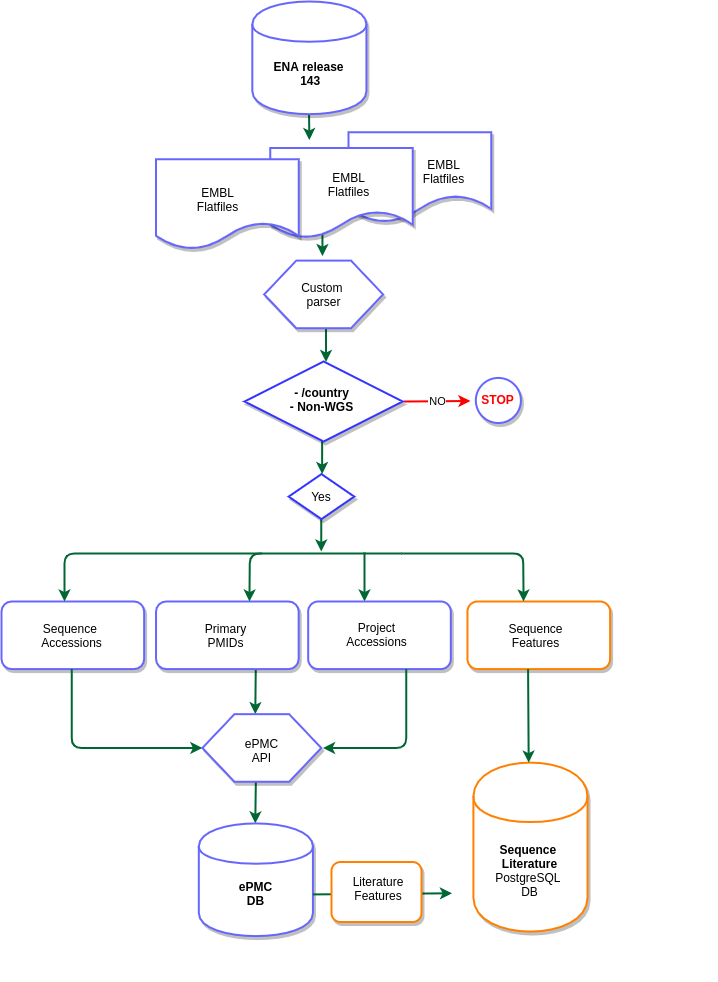

The diagram above was exported from draw.io. Its source (the exported page's mxGraphModel, read from the mxfile embedded in the PNG):
<mxGraphModel dx="1402" dy="1023" grid="1" gridSize="10" guides="1" tooltips="1" connect="1" arrows="1" fold="1" page="1" pageScale="1" pageWidth="827" pageHeight="1169" math="0" shadow="0">
  <root>
    <mxCell id="WIyWlLk6GJQsqaUBKTNV-0" />
    <mxCell id="WIyWlLk6GJQsqaUBKTNV-1" parent="WIyWlLk6GJQsqaUBKTNV-0" />
    <mxCell id="ajH5z9c-0tIDl2pQvcA1-84" value="" style="group" vertex="1" connectable="0" parent="WIyWlLk6GJQsqaUBKTNV-1">
      <mxGeometry x="100" y="120" width="715.5200000000001" height="890" as="geometry" />
    </mxCell>
    <mxCell id="ajH5z9c-0tIDl2pQvcA1-94" value="" style="group" vertex="1" connectable="0" parent="ajH5z9c-0tIDl2pQvcA1-84">
      <mxGeometry y="-90" width="608.6037735849058" height="934.598607594937" as="geometry" />
    </mxCell>
    <mxCell id="ajH5z9c-0tIDl2pQvcA1-93" value="" style="endArrow=classic;html=1;strokeWidth=2;strokeColor=#006633;" edge="1" parent="ajH5z9c-0tIDl2pQvcA1-94">
      <mxGeometry width="50" height="50" relative="1" as="geometry">
        <mxPoint x="319.75" y="490" as="sourcePoint" />
        <mxPoint x="319.75" y="550" as="targetPoint" />
      </mxGeometry>
    </mxCell>
    <mxCell id="ajH5z9c-0tIDl2pQvcA1-90" value="" style="rhombus;whiteSpace=wrap;html=1;strokeColor=#3333FF;strokeWidth=2;shadow=1;" vertex="1" parent="ajH5z9c-0tIDl2pQvcA1-94">
      <mxGeometry x="287.21" y="472.59999999999997" width="65.52" height="45" as="geometry" />
    </mxCell>
    <mxCell id="ajH5z9c-0tIDl2pQvcA1-91" value="" style="endArrow=classic;html=1;strokeWidth=2;strokeColor=#006633;" edge="1" parent="ajH5z9c-0tIDl2pQvcA1-94">
      <mxGeometry width="50" height="50" relative="1" as="geometry">
        <mxPoint x="320.6271698113208" y="427.5345569620255" as="sourcePoint" />
        <mxPoint x="320.6271698113208" y="472.59784810126587" as="targetPoint" />
      </mxGeometry>
    </mxCell>
    <mxCell id="ajH5z9c-0tIDl2pQvcA1-75" value="NO" style="endArrow=classic;html=1;strokeColor=#FF0000;strokeWidth=2;" edge="1" parent="ajH5z9c-0tIDl2pQvcA1-94">
      <mxGeometry relative="1" as="geometry">
        <mxPoint x="402.3618867924529" y="400.0312658227848" as="sourcePoint" />
        <mxPoint x="468.9279245283019" y="399.4679746835443" as="targetPoint" />
      </mxGeometry>
    </mxCell>
    <mxCell id="ajH5z9c-0tIDl2pQvcA1-76" value="NO" style="edgeLabel;resizable=0;html=1;align=center;verticalAlign=middle;" connectable="0" vertex="1" parent="ajH5z9c-0tIDl2pQvcA1-75">
      <mxGeometry relative="1" as="geometry" />
    </mxCell>
    <mxCell id="ajH5z9c-0tIDl2pQvcA1-63" value="" style="endArrow=classic;html=1;strokeColor=#006633;strokeWidth=2;" edge="1" parent="ajH5z9c-0tIDl2pQvcA1-94">
      <mxGeometry width="50" height="50" relative="1" as="geometry">
        <mxPoint x="324.50716981132075" y="315.44303797468365" as="sourcePoint" />
        <mxPoint x="324.50716981132075" y="360.50632911392415" as="targetPoint" />
      </mxGeometry>
    </mxCell>
    <mxCell id="ajH5z9c-0tIDl2pQvcA1-64" value="" style="endArrow=classic;html=1;strokeColor=#006633;strokeWidth=2;" edge="1" parent="ajH5z9c-0tIDl2pQvcA1-94">
      <mxGeometry width="50" height="50" relative="1" as="geometry">
        <mxPoint x="320.9411320754717" y="187.0126582278481" as="sourcePoint" />
        <mxPoint x="320.9411320754717" y="254.60759493670892" as="targetPoint" />
      </mxGeometry>
    </mxCell>
    <mxCell id="ajH5z9c-0tIDl2pQvcA1-68" value="" style="endArrow=classic;html=1;strokeColor=#006633;strokeWidth=2;" edge="1" parent="ajH5z9c-0tIDl2pQvcA1-94">
      <mxGeometry width="50" height="50" relative="1" as="geometry">
        <mxPoint x="307.271320754717" y="90.12658227848104" as="sourcePoint" />
        <mxPoint x="307.86566037735844" y="138.5696202531646" as="targetPoint" />
      </mxGeometry>
    </mxCell>
    <mxCell id="ajH5z9c-0tIDl2pQvcA1-62" value="" style="endArrow=classic;html=1;strokeWidth=2;strokeColor=#006633;" edge="1" parent="ajH5z9c-0tIDl2pQvcA1-94">
      <mxGeometry width="50" height="50" relative="1" as="geometry">
        <mxPoint x="363" y="551" as="sourcePoint" />
        <mxPoint x="363" y="600" as="targetPoint" />
      </mxGeometry>
    </mxCell>
    <mxCell id="ajH5z9c-0tIDl2pQvcA1-53" value="" style="endArrow=classic;html=1;strokeColor=#006633;strokeWidth=2;" edge="1" parent="ajH5z9c-0tIDl2pQvcA1-94">
      <mxGeometry width="50" height="50" relative="1" as="geometry">
        <mxPoint x="254.37735849056608" y="776.8770886075949" as="sourcePoint" />
        <mxPoint x="253.78301886792454" y="821.9403797468357" as="targetPoint" />
      </mxGeometry>
    </mxCell>
    <mxCell id="ajH5z9c-0tIDl2pQvcA1-52" value="" style="endArrow=classic;html=1;strokeColor=#006633;strokeWidth=2;" edge="1" parent="ajH5z9c-0tIDl2pQvcA1-94">
      <mxGeometry width="50" height="50" relative="1" as="geometry">
        <mxPoint x="254.37735849056608" y="656.3327848101267" as="sourcePoint" />
        <mxPoint x="253.78301886792454" y="712.6618987341773" as="targetPoint" />
      </mxGeometry>
    </mxCell>
    <mxCell id="ajH5z9c-0tIDl2pQvcA1-0" value="" style="shape=cylinder;whiteSpace=wrap;html=1;boundedLbl=1;backgroundOutline=1;strokeColor=#6666FF;strokeWidth=2;shadow=1;" vertex="1" parent="ajH5z9c-0tIDl2pQvcA1-94">
      <mxGeometry x="250.8090566037736" width="114.11320754716982" height="112.65822784810129" as="geometry" />
    </mxCell>
    <mxCell id="ajH5z9c-0tIDl2pQvcA1-1" value="&lt;b&gt;ENA release&lt;br&gt;&amp;nbsp;143&lt;/b&gt;" style="text;html=1;strokeColor=none;fillColor=none;align=center;verticalAlign=middle;whiteSpace=wrap;rounded=0;" vertex="1" parent="ajH5z9c-0tIDl2pQvcA1-94">
      <mxGeometry x="254.37509433962273" y="55.443037974683556" width="106.9811320754717" height="33.797468354430386" as="geometry" />
    </mxCell>
    <mxCell id="ajH5z9c-0tIDl2pQvcA1-2" value="" style="shape=document;whiteSpace=wrap;html=1;boundedLbl=1;strokeColor=#6666FF;strokeWidth=2;shadow=1;" vertex="1" parent="ajH5z9c-0tIDl2pQvcA1-94">
      <mxGeometry x="347.0920754716981" y="130.6835443037975" width="142.64150943396228" height="90.12658227848104" as="geometry" />
    </mxCell>
    <mxCell id="ajH5z9c-0tIDl2pQvcA1-3" value="" style="shape=document;whiteSpace=wrap;html=1;boundedLbl=1;strokeColor=#6666FF;strokeWidth=2;shadow=1;" vertex="1" parent="ajH5z9c-0tIDl2pQvcA1-94">
      <mxGeometry x="268.6392452830189" y="146.45569620253167" width="142.64150943396228" height="90.12658227848104" as="geometry" />
    </mxCell>
    <mxCell id="ajH5z9c-0tIDl2pQvcA1-4" value="" style="shape=document;whiteSpace=wrap;html=1;boundedLbl=1;strokeColor=#6666FF;strokeWidth=2;shadow=1;" vertex="1" parent="ajH5z9c-0tIDl2pQvcA1-94">
      <mxGeometry x="154.52603773584906" y="157.7215189873418" width="142.64150943396228" height="90.12658227848104" as="geometry" />
    </mxCell>
    <mxCell id="ajH5z9c-0tIDl2pQvcA1-8" value="EMBL&lt;br&gt;Flatfiles" style="text;html=1;strokeColor=none;fillColor=none;align=center;verticalAlign=middle;whiteSpace=wrap;rounded=0;" vertex="1" parent="ajH5z9c-0tIDl2pQvcA1-94">
      <mxGeometry x="388.6958490566038" y="153.21518987341776" width="106.9811320754717" height="33.797468354430386" as="geometry" />
    </mxCell>
    <mxCell id="ajH5z9c-0tIDl2pQvcA1-9" value="EMBL&lt;br&gt;Flatfiles" style="text;html=1;strokeColor=none;fillColor=none;align=center;verticalAlign=middle;whiteSpace=wrap;rounded=0;" vertex="1" parent="ajH5z9c-0tIDl2pQvcA1-94">
      <mxGeometry x="293.60150943396224" y="165.60759493670892" width="106.9811320754717" height="33.797468354430386" as="geometry" />
    </mxCell>
    <mxCell id="ajH5z9c-0tIDl2pQvcA1-10" value="EMBL&lt;br&gt;Flatfiles" style="text;html=1;strokeColor=none;fillColor=none;align=center;verticalAlign=middle;whiteSpace=wrap;rounded=0;" vertex="1" parent="ajH5z9c-0tIDl2pQvcA1-94">
      <mxGeometry x="162.84679245283024" y="181.37974683544306" width="106.9811320754717" height="33.797468354430386" as="geometry" />
    </mxCell>
    <mxCell id="ajH5z9c-0tIDl2pQvcA1-11" value="" style="verticalLabelPosition=bottom;verticalAlign=top;html=1;shape=hexagon;perimeter=hexagonPerimeter2;arcSize=6;size=0.27;strokeColor=#6666FF;strokeWidth=2;shadow=1;" vertex="1" parent="ajH5z9c-0tIDl2pQvcA1-94">
      <mxGeometry x="262.6958490566038" y="259.11392405063293" width="118.8679245283019" height="67.59493670886077" as="geometry" />
    </mxCell>
    <mxCell id="ajH5z9c-0tIDl2pQvcA1-12" value="Custom &lt;br&gt;parser" style="text;html=1;strokeColor=none;fillColor=none;align=center;verticalAlign=middle;whiteSpace=wrap;rounded=0;" vertex="1" parent="ajH5z9c-0tIDl2pQvcA1-94">
      <mxGeometry x="268.6392452830189" y="276.01265822784814" width="106.9811320754717" height="33.797468354430386" as="geometry" />
    </mxCell>
    <mxCell id="ajH5z9c-0tIDl2pQvcA1-15" value="" style="rhombus;whiteSpace=wrap;html=1;strokeColor=#3333FF;strokeWidth=2;shadow=1;" vertex="1" parent="ajH5z9c-0tIDl2pQvcA1-94">
      <mxGeometry x="243.08" y="360" width="158.09" height="80" as="geometry" />
    </mxCell>
    <mxCell id="ajH5z9c-0tIDl2pQvcA1-16" value="&lt;b&gt;- /country&lt;br&gt;- Non-WGS&lt;/b&gt;" style="text;html=1;strokeColor=none;fillColor=none;align=center;verticalAlign=middle;whiteSpace=wrap;rounded=0;" vertex="1" parent="ajH5z9c-0tIDl2pQvcA1-94">
      <mxGeometry x="266.6379245283019" y="381.06962025316466" width="106.9811320754717" height="33.797468354430386" as="geometry" />
    </mxCell>
    <mxCell id="ajH5z9c-0tIDl2pQvcA1-17" value="" style="ellipse;whiteSpace=wrap;html=1;aspect=fixed;strokeColor=#6666FF;strokeWidth=2;shadow=1;" vertex="1" parent="ajH5z9c-0tIDl2pQvcA1-94">
      <mxGeometry x="474.328679245283" y="376.43962025316466" width="45.06329113924052" height="45.06329113924052" as="geometry" />
    </mxCell>
    <mxCell id="ajH5z9c-0tIDl2pQvcA1-18" value="&lt;font color=&quot;#ff0000&quot;&gt;&lt;b&gt;STOP&lt;/b&gt;&lt;/font&gt;" style="text;html=1;strokeColor=none;fillColor=none;align=center;verticalAlign=middle;whiteSpace=wrap;rounded=0;" vertex="1" parent="ajH5z9c-0tIDl2pQvcA1-94">
      <mxGeometry x="455.2584905660378" y="387.0654430379748" width="83.20754716981132" height="22.53164556962026" as="geometry" />
    </mxCell>
    <mxCell id="ajH5z9c-0tIDl2pQvcA1-19" value="" style="rounded=1;whiteSpace=wrap;html=1;strokeColor=#6666FF;strokeWidth=2;shadow=1;" vertex="1" parent="ajH5z9c-0tIDl2pQvcA1-94">
      <mxGeometry y="600.0036708860761" width="142.64150943396228" height="67.59493670886077" as="geometry" />
    </mxCell>
    <mxCell id="ajH5z9c-0tIDl2pQvcA1-20" value="" style="rounded=1;whiteSpace=wrap;html=1;strokeWidth=2;strokeColor=#6666FF;shadow=1;" vertex="1" parent="ajH5z9c-0tIDl2pQvcA1-94">
      <mxGeometry x="154.52830188679246" y="600.0036708860761" width="142.64150943396228" height="67.59493670886077" as="geometry" />
    </mxCell>
    <mxCell id="ajH5z9c-0tIDl2pQvcA1-21" value="" style="rounded=1;whiteSpace=wrap;html=1;strokeWidth=2;strokeColor=#6666FF;shadow=1;" vertex="1" parent="ajH5z9c-0tIDl2pQvcA1-94">
      <mxGeometry x="306.67924528301893" y="600.0036708860761" width="142.64150943396228" height="67.59493670886077" as="geometry" />
    </mxCell>
    <mxCell id="ajH5z9c-0tIDl2pQvcA1-22" value="" style="rounded=1;whiteSpace=wrap;html=1;strokeWidth=2;strokeColor=#FF8000;shadow=1;" vertex="1" parent="ajH5z9c-0tIDl2pQvcA1-94">
      <mxGeometry x="465.96226415094344" y="600.0036708860761" width="142.64150943396228" height="67.59493670886077" as="geometry" />
    </mxCell>
    <mxCell id="ajH5z9c-0tIDl2pQvcA1-26" value="" style="verticalLabelPosition=bottom;verticalAlign=top;html=1;shape=hexagon;perimeter=hexagonPerimeter2;arcSize=6;size=0.27;strokeWidth=2;strokeColor=#6666FF;shadow=1;" vertex="1" parent="ajH5z9c-0tIDl2pQvcA1-94">
      <mxGeometry x="200.88679245283024" y="712.6618987341773" width="118.8679245283019" height="67.59493670886077" as="geometry" />
    </mxCell>
    <mxCell id="ajH5z9c-0tIDl2pQvcA1-27" value="ePMC&lt;br&gt;API" style="text;html=1;strokeColor=none;fillColor=none;align=center;verticalAlign=middle;whiteSpace=wrap;rounded=0;" vertex="1" parent="ajH5z9c-0tIDl2pQvcA1-94">
      <mxGeometry x="207.4528301886793" y="732.5606329113924" width="106.9811320754717" height="33.797468354430386" as="geometry" />
    </mxCell>
    <mxCell id="ajH5z9c-0tIDl2pQvcA1-30" value="Sequence&amp;nbsp;&lt;br&gt;Accessions" style="text;html=1;strokeColor=none;fillColor=none;align=center;verticalAlign=middle;whiteSpace=wrap;rounded=0;" vertex="1" parent="ajH5z9c-0tIDl2pQvcA1-94">
      <mxGeometry x="16.641509433962266" y="616.9024050632912" width="106.9811320754717" height="33.797468354430386" as="geometry" />
    </mxCell>
    <mxCell id="ajH5z9c-0tIDl2pQvcA1-32" value="Project&lt;br&gt;Accessions" style="text;html=1;strokeColor=none;fillColor=none;align=center;verticalAlign=middle;whiteSpace=wrap;rounded=0;" vertex="1" parent="ajH5z9c-0tIDl2pQvcA1-94">
      <mxGeometry x="322.3207547169812" y="615.9024050632912" width="106.9811320754717" height="33.797468354430386" as="geometry" />
    </mxCell>
    <mxCell id="ajH5z9c-0tIDl2pQvcA1-33" value="Sequence&lt;br&gt;Features" style="text;html=1;strokeColor=none;fillColor=none;align=center;verticalAlign=middle;whiteSpace=wrap;rounded=0;" vertex="1" parent="ajH5z9c-0tIDl2pQvcA1-94">
      <mxGeometry x="481.4150943396227" y="616.9024050632912" width="106.9811320754717" height="33.797468354430386" as="geometry" />
    </mxCell>
    <mxCell id="ajH5z9c-0tIDl2pQvcA1-34" value="" style="shape=cylinder;whiteSpace=wrap;html=1;boundedLbl=1;backgroundOutline=1;strokeColor=#6666FF;strokeWidth=2;shadow=1;" vertex="1" parent="ajH5z9c-0tIDl2pQvcA1-94">
      <mxGeometry x="197.32075471698116" y="821.9403797468357" width="114.11320754716982" height="112.65822784810129" as="geometry" />
    </mxCell>
    <mxCell id="ajH5z9c-0tIDl2pQvcA1-35" value="" style="shape=cylinder;whiteSpace=wrap;html=1;boundedLbl=1;backgroundOutline=1;strokeWidth=2;strokeColor=#FF8000;shadow=1;" vertex="1" parent="ajH5z9c-0tIDl2pQvcA1-94">
      <mxGeometry x="471.9056603773586" y="761.1049367088609" width="114.11320754716982" height="168.9873417721519" as="geometry" />
    </mxCell>
    <mxCell id="ajH5z9c-0tIDl2pQvcA1-37" value="&lt;b&gt;ePMC&lt;br&gt;DB&lt;/b&gt;" style="text;html=1;strokeColor=none;fillColor=none;align=center;verticalAlign=middle;whiteSpace=wrap;rounded=0;" vertex="1" parent="ajH5z9c-0tIDl2pQvcA1-94">
      <mxGeometry x="200.88679245283024" y="875.3834177215191" width="106.9811320754717" height="33.797468354430386" as="geometry" />
    </mxCell>
    <mxCell id="ajH5z9c-0tIDl2pQvcA1-38" value="&lt;b&gt;Sequence &lt;br&gt;Literature&lt;br&gt;&lt;/b&gt;PostgreSQL &lt;br&gt;DB" style="text;html=1;strokeColor=none;fillColor=none;align=center;verticalAlign=middle;whiteSpace=wrap;rounded=0;" vertex="1" parent="ajH5z9c-0tIDl2pQvcA1-94">
      <mxGeometry x="475.4716981132076" y="840.5859493670887" width="106.9811320754717" height="56.329113924050645" as="geometry" />
    </mxCell>
    <mxCell id="ajH5z9c-0tIDl2pQvcA1-48" value="" style="endArrow=classic;html=1;entryX=0;entryY=0.5;entryDx=0;entryDy=0;strokeColor=#006633;strokeWidth=2;" edge="1" parent="ajH5z9c-0tIDl2pQvcA1-94" target="ajH5z9c-0tIDl2pQvcA1-26">
      <mxGeometry width="50" height="50" relative="1" as="geometry">
        <mxPoint x="70.13207547169812" y="667.5986075949369" as="sourcePoint" />
        <mxPoint x="-13.07547169811321" y="735.1935443037975" as="targetPoint" />
        <Array as="points">
          <mxPoint x="70.13207547169812" y="746.4593670886076" />
        </Array>
      </mxGeometry>
    </mxCell>
    <mxCell id="ajH5z9c-0tIDl2pQvcA1-31" value="Primary&lt;br&gt;PMIDs" style="text;html=1;strokeColor=none;fillColor=none;align=center;verticalAlign=middle;whiteSpace=wrap;rounded=0;" vertex="1" parent="ajH5z9c-0tIDl2pQvcA1-94">
      <mxGeometry x="171.16981132075472" y="616.9024050632912" width="106.9811320754717" height="33.797468354430386" as="geometry" />
    </mxCell>
    <mxCell id="ajH5z9c-0tIDl2pQvcA1-54" value="" style="endArrow=classic;html=1;strokeColor=#006633;strokeWidth=2;" edge="1" parent="ajH5z9c-0tIDl2pQvcA1-94">
      <mxGeometry width="50" height="50" relative="1" as="geometry">
        <mxPoint x="311.433962264151" y="892.9150632911394" as="sourcePoint" />
        <mxPoint x="450.5094339622642" y="891.7884810126584" as="targetPoint" />
      </mxGeometry>
    </mxCell>
    <mxCell id="ajH5z9c-0tIDl2pQvcA1-55" value="" style="endArrow=classic;html=1;strokeColor=#006633;strokeWidth=2;" edge="1" parent="ajH5z9c-0tIDl2pQvcA1-94">
      <mxGeometry width="50" height="50" relative="1" as="geometry">
        <mxPoint x="404.74528301886795" y="667.5986075949369" as="sourcePoint" />
        <mxPoint x="321.5377358490566" y="746.4593670886076" as="targetPoint" />
        <Array as="points">
          <mxPoint x="404.74528301886795" y="746.4593670886076" />
        </Array>
      </mxGeometry>
    </mxCell>
    <mxCell id="ajH5z9c-0tIDl2pQvcA1-56" value="" style="endArrow=classic;html=1;strokeColor=#006633;strokeWidth=2;" edge="1" parent="ajH5z9c-0tIDl2pQvcA1-94">
      <mxGeometry width="50" height="50" relative="1" as="geometry">
        <mxPoint x="260" y="552" as="sourcePoint" />
        <mxPoint x="63" y="600" as="targetPoint" />
        <Array as="points">
          <mxPoint x="63" y="552" />
        </Array>
      </mxGeometry>
    </mxCell>
    <mxCell id="ajH5z9c-0tIDl2pQvcA1-57" value="" style="endArrow=classic;html=1;strokeColor=#006633;strokeWidth=2;" edge="1" parent="ajH5z9c-0tIDl2pQvcA1-94">
      <mxGeometry width="50" height="50" relative="1" as="geometry">
        <mxPoint x="400" y="552" as="sourcePoint" />
        <mxPoint x="248" y="600" as="targetPoint" />
        <Array as="points">
          <mxPoint x="248.43396226415095" y="551.8987341772154" />
        </Array>
      </mxGeometry>
    </mxCell>
    <mxCell id="ajH5z9c-0tIDl2pQvcA1-58" value="" style="endArrow=classic;html=1;strokeColor=#006633;strokeWidth=2;" edge="1" parent="ajH5z9c-0tIDl2pQvcA1-94">
      <mxGeometry width="50" height="50" relative="1" as="geometry">
        <mxPoint x="400" y="552" as="sourcePoint" />
        <mxPoint x="522" y="600" as="targetPoint" />
        <Array as="points">
          <mxPoint x="521.8301886792453" y="551.8987341772154" />
        </Array>
      </mxGeometry>
    </mxCell>
    <mxCell id="ajH5z9c-0tIDl2pQvcA1-66" value="" style="endArrow=classic;html=1;strokeColor=#006633;strokeWidth=2;" edge="1" parent="ajH5z9c-0tIDl2pQvcA1-94">
      <mxGeometry width="50" height="50" relative="1" as="geometry">
        <mxPoint x="526.5849056603773" y="667.5986075949369" as="sourcePoint" />
        <mxPoint x="527.1792452830189" y="761.1049367088609" as="targetPoint" />
      </mxGeometry>
    </mxCell>
    <mxCell id="ajH5z9c-0tIDl2pQvcA1-83" value="Yes" style="text;html=1;strokeColor=none;fillColor=none;align=center;verticalAlign=middle;whiteSpace=wrap;rounded=0;shadow=1;" vertex="1" parent="ajH5z9c-0tIDl2pQvcA1-94">
      <mxGeometry x="296.2011320754717" y="483.8362025316456" width="47.547169811320764" height="22.53164556962026" as="geometry" />
    </mxCell>
    <mxCell id="ajH5z9c-0tIDl2pQvcA1-86" value="" style="rounded=1;whiteSpace=wrap;html=1;strokeWidth=2;strokeColor=#FF8000;shadow=1;" vertex="1" parent="ajH5z9c-0tIDl2pQvcA1-94">
      <mxGeometry x="330" y="860.51" width="90" height="60" as="geometry" />
    </mxCell>
    <mxCell id="ajH5z9c-0tIDl2pQvcA1-87" value="Literature&lt;br&gt;Features" style="text;html=1;strokeColor=none;fillColor=none;align=center;verticalAlign=middle;whiteSpace=wrap;rounded=0;" vertex="1" parent="ajH5z9c-0tIDl2pQvcA1-94">
      <mxGeometry x="356.81" y="877.28" width="40" height="20" as="geometry" />
    </mxCell>
  </root>
</mxGraphModel>